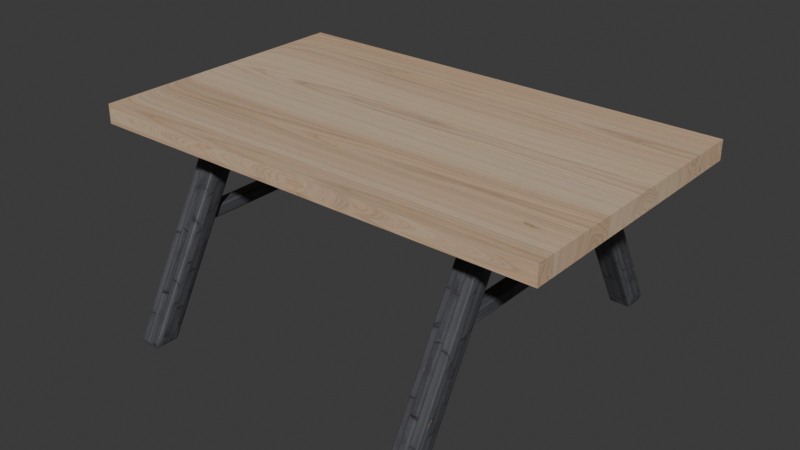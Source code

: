 # Source: table.blend  (saved by Blender 4.4.32; exported with 4.5.12 LTS)
import bpy
from mathutils import Matrix  # noqa: F401  (used for matrix-valued properties, if any)

bpy.ops.wm.read_factory_settings(use_empty=True)
scene = bpy.context.scene
scene.name = 'Scene'

# ---- images (referenced by path relative to the original .blend; pixels are not part of the script)
import os
ASSET_DIR = os.environ.get("B2B_ASSET_DIR", "")  # directory of the original .blend (textures are referenced by path, not embedded)
HERE = os.path.dirname(os.path.abspath(__file__))  # packed textures are extracted next to this script under _unpacked/

def load_image(name, relpath, width, height, colorspace="sRGB"):
    """Load a texture the original file referenced (path relative to the .blend, or extracted next to this script)."""
    p = next((c for c in (os.path.join(HERE, relpath), os.path.join(ASSET_DIR, relpath)) if relpath and os.path.exists(c)), "")
    if p:
        img = bpy.data.images.load(p, check_existing=True)
        img.name = name
    else:  # same state as the original file: an image datablock whose file is absent (Cycles renders it pink)
        img = bpy.data.images.new(name, width, height)
        img.source = "FILE"
        img.filepath = "//" + (relpath or name)
    img.colorspace_settings.name = colorspace
    return img
img_poliigon_woodfloorash_4186_basecolor_jpg_002 = load_image('Poliigon_WoodFloorAsh_4186_BaseColor.jpg.002', '_unpacked/Poliigon_WoodFloorAsh_4186_BaseColor.a63f8d24.jpg', 2048, 2048, 'sRGB')
img_poliigon_woodroofshingle_7834_basecolor_jpg_005 = load_image('Poliigon_WoodRoofShingle_7834_BaseColor.jpg.005', '_unpacked/Poliigon_WoodRoofShingle_7834_BaseColor.87e84d16.jpg', 2048, 2048, 'sRGB')
img_poliigon_woodroofshingle_7834_basecolor_jpg_004 = load_image('Poliigon_WoodRoofShingle_7834_BaseColor.jpg.004', '_unpacked/Poliigon_WoodRoofShingle_7834_BaseColor.87e84d16.jpg', 2048, 2048, 'sRGB')

# ---- materials (node trees are filled in below, after node groups)
mat_material = bpy.data.materials.new('Material')
mat_material_006 = bpy.data.materials.new('Material.006')
mat_material_005 = bpy.data.materials.new('Material.005')

# ---- material node trees
mat_material.use_nodes = True; mat_material.node_tree.nodes.clear()
_N = mat_material.node_tree.nodes; _L = mat_material.node_tree.links
n0 = _N.new('ShaderNodeBsdfPrincipled'); n0.name = 'Principled BSDF'; n0.location = (10, 300)
n1 = _N.new('ShaderNodeOutputMaterial'); n1.name = 'Material Output'; n1.location = (300, 300)
n2 = _N.new('ShaderNodeTexImage'); n2.name = 'Image Texture'; n2.location = (30, -40)
n2.label = 'Base Color'
n2.image = img_poliigon_woodfloorash_4186_basecolor_jpg_002
n3 = _N.new('ShaderNodeMapping'); n3.name = 'Mapping'; n3.location = (230, -40)
n4 = _N.new('ShaderNodeTexCoord'); n4.name = 'Texture Coordinate'; n4.location = (30, -40)
n5 = _N.new('NodeFrame'); n5.name = 'Frame'; n5.location = (-1270, 340)
n5.label = 'Mapping'
n5.width = 400
n6 = _N.new('NodeFrame'); n6.name = 'Frame.001'; n6.location = (-570, 540)
n6.label = 'Textures'
n6.width = 300
n2.parent = n6
n3.parent = n5
n4.parent = n5
_L.new(n0.outputs[0], n1.inputs[0])
_L.new(n2.outputs[0], n0.inputs[0])
_L.new(n3.outputs[0], n2.inputs[0])
_L.new(n4.outputs[2], n3.inputs[0])
n1.is_active_output = True
mat_material_006.use_nodes = True; mat_material_006.node_tree.nodes.clear()
_N = mat_material_006.node_tree.nodes; _L = mat_material_006.node_tree.links
n0 = _N.new('ShaderNodeBsdfPrincipled'); n0.name = 'Principled BSDF'; n0.location = (10, 300)
n1 = _N.new('ShaderNodeOutputMaterial'); n1.name = 'Material Output'; n1.location = (300, 300)
n2 = _N.new('ShaderNodeTexImage'); n2.name = 'Image Texture'; n2.location = (30, -40)
n2.label = 'Base Color'
n2.image = img_poliigon_woodroofshingle_7834_basecolor_jpg_005
n3 = _N.new('ShaderNodeMapping'); n3.name = 'Mapping'; n3.location = (230, -40)
n4 = _N.new('ShaderNodeTexCoord'); n4.name = 'Texture Coordinate'; n4.location = (30, -40)
n5 = _N.new('NodeFrame'); n5.name = 'Frame'; n5.location = (-1270, 340)
n5.label = 'Mapping'
n5.width = 400
n6 = _N.new('NodeFrame'); n6.name = 'Frame.001'; n6.location = (-570, 540)
n6.label = 'Textures'
n6.width = 300
n2.parent = n6
n3.parent = n5
n4.parent = n5
_L.new(n0.outputs[0], n1.inputs[0])
_L.new(n2.outputs[0], n0.inputs[0])
_L.new(n3.outputs[0], n2.inputs[0])
_L.new(n4.outputs[2], n3.inputs[0])
n1.is_active_output = True
mat_material_005.use_nodes = True; mat_material_005.node_tree.nodes.clear()
_N = mat_material_005.node_tree.nodes; _L = mat_material_005.node_tree.links
n0 = _N.new('ShaderNodeBsdfPrincipled'); n0.name = 'Principled BSDF'; n0.location = (10, 300)
n1 = _N.new('ShaderNodeOutputMaterial'); n1.name = 'Material Output'; n1.location = (300, 300)
n2 = _N.new('ShaderNodeTexImage'); n2.name = 'Image Texture'; n2.location = (30, -40)
n2.label = 'Base Color'
n2.image = img_poliigon_woodroofshingle_7834_basecolor_jpg_004
n3 = _N.new('ShaderNodeMapping'); n3.name = 'Mapping'; n3.location = (230, -40)
n4 = _N.new('ShaderNodeTexCoord'); n4.name = 'Texture Coordinate'; n4.location = (30, -40)
n5 = _N.new('NodeFrame'); n5.name = 'Frame'; n5.location = (-1270, 340)
n5.label = 'Mapping'
n5.width = 400
n6 = _N.new('NodeFrame'); n6.name = 'Frame.001'; n6.location = (-570, 540)
n6.label = 'Textures'
n6.width = 300
n2.parent = n6
n3.parent = n5
n4.parent = n5
_L.new(n0.outputs[0], n1.inputs[0])
_L.new(n2.outputs[0], n0.inputs[0])
_L.new(n3.outputs[0], n2.inputs[0])
_L.new(n4.outputs[2], n3.inputs[0])
n1.is_active_output = True

# ---- world
world_world = bpy.data.worlds.new('World'); scene.world = world_world
world_world.use_nodes = True; world_world.node_tree.nodes.clear()
_N = world_world.node_tree.nodes; _L = world_world.node_tree.links
n0 = _N.new('ShaderNodeOutputWorld'); n0.name = 'World Output'; n0.location = (300, 300)
n1 = _N.new('ShaderNodeBackground'); n1.name = 'Background'; n1.location = (10, 300)
n1.inputs[0].default_value = (0.05088, 0.05088, 0.05088, 1.0)
_L.new(n1.outputs[0], n0.inputs[0])
n0.is_active_output = True
world_world.color = (0.05088, 0.05088, 0.05088)
world_world.sun_shadow_jitter_overblur = 0.0

# ---- meshes
me_cube_006 = bpy.data.meshes.new('Cube.006')
me_cube_006.from_pydata([(-1.0, -1.422, -1.0), (-1.0, -1.422, 1.0), (-1.0, 1.0, -1.0), (-1.0, 1.0, 1.0), (1.0, -1.422, -1.0), (1.0, -1.422, 1.0), (1.0, 1.0, -1.0), (1.0, 1.0, 1.0), (1.0, 1.0, -1.0), (1.0, 1.0, 1.0), (1.0, -1.422, -1.0), (1.0, -1.422, 1.0), (-1.0, 1.0, -1.0), (-1.0, -1.422, 1.0), (-1.0, 1.0, 1.0), (-1.0, -1.422, -1.0), (-1.0, 1.0, -1.0), (-1.0, 1.0, 1.0), (1.0, 1.0, -1.0), (1.0, 1.0, 1.0), (1.0, 1.0, 1.0), (1.0, 1.0, -1.0), (-1.0, 1.0, -1.0), (-1.0, 1.0, 1.0), (-1.0, -1.422, -1.0), (1.0, -1.422, 1.0), (1.0, -1.422, 1.0), (1.0, -1.422, -1.0), (-1.0, -1.422, -1.0), (-1.0, -1.422, 1.0), (-1.0, -1.422, 1.0), (1.0, -1.422, -1.0), (-1.0, 1.0, 1.0), (-1.0, -1.422, -1.0), (-1.0, 1.0, -1.0), (-1.0, -1.422, 1.0), (-1.0, 1.0, 1.0), (-1.0, 1.0, -1.0), (-1.0, -1.422, 1.0), (-1.0, -1.422, -1.0), (1.0, 1.0, 1.0), (1.0, -1.422, -1.0), (1.0, 1.0, 1.0), (1.0, -1.422, 1.0), (1.0, 1.0, -1.0), (1.0, -1.422, 1.0), (1.0, 1.0, -1.0), (1.0, -1.422, -1.0), (-1.0, -1.422, 1.0), (1.0, -1.422, -1.0), (-1.0, -1.422, -1.0), (1.0, -1.422, 1.0), (1.0, -1.422, 1.0), (1.0, -1.422, -1.0), (-1.0, -1.422, -1.0), (-1.0, -1.422, 1.0), (-1.0, -1.422, -1.0), (-1.0, -1.422, 1.0), (1.0, -1.422, 1.0), (1.0, -1.422, -1.0), (-1.0, 1.0, 1.0), (1.0, 1.0, -1.0), (-1.0, 1.0, -1.0), (1.0, 1.0, 1.0), (1.0, 1.0, 1.0), (1.0, 1.0, -1.0), (-1.0, 1.0, -1.0), (-1.0, 1.0, 1.0), (-1.0, 1.0, -1.0), (-1.0, 1.0, 1.0), (1.0, 1.0, 1.0), (1.0, 1.0, -1.0)], [], [(16, 17, 3, 2), (8, 9, 7, 6), (31, 25, 5, 4), (15, 13, 1, 0), (27, 31, 4, 10), (29, 30, 1, 13), (25, 26, 11, 5), (47, 27, 10, 41), (4, 5, 11, 10), (44, 40, 9, 8), (2, 3, 14, 12), (24, 28, 15, 0), (38, 29, 13, 35), (33, 35, 13, 15), (32, 14, 23, 36), (2, 12, 22, 16), (44, 8, 21, 46), (7, 9, 20, 19), (14, 3, 17, 23), (8, 6, 18, 21), (6, 7, 19, 18), (62, 60, 17, 16), (0, 1, 30, 24), (57, 55, 29, 38), (50, 54, 28, 24), (59, 53, 27, 47), (51, 52, 26, 25), (55, 48, 30, 29), (53, 49, 31, 27), (49, 51, 25, 31), (54, 56, 39, 28), (58, 57, 38, 43), (12, 34, 37, 22), (40, 32, 36, 42), (41, 45, 35, 33), (43, 38, 35, 45), (12, 14, 32, 34), (28, 39, 33, 15), (26, 43, 45, 11), (10, 11, 45, 41), (9, 40, 42, 20), (52, 58, 43, 26), (56, 59, 47, 39), (34, 44, 46, 37), (34, 32, 40, 44), (39, 47, 41, 33), (68, 71, 59, 56), (64, 70, 58, 52), (70, 69, 57, 58), (66, 68, 56, 54), (61, 63, 51, 49), (65, 61, 49, 53), (67, 60, 48, 55), (63, 64, 52, 51), (71, 65, 53, 59), (62, 66, 54, 50), (69, 67, 55, 57), (24, 30, 48, 50), (36, 23, 67, 69), (16, 22, 66, 62), (46, 21, 65, 71), (19, 20, 64, 63), (23, 17, 60, 67), (21, 18, 61, 65), (18, 19, 63, 61), (22, 37, 68, 66), (42, 36, 69, 70), (20, 42, 70, 64), (37, 46, 71, 68), (50, 48, 60, 62)])
me_cube_006.polygons.foreach_set('use_smooth', [True] * 70)
_k = {(10, 11): 1.0, (8, 9): 1.0, (12, 14): 1.0, (13, 15): 1.0}
me_cube_006.attributes.new('crease_edge', 'FLOAT', 'EDGE').data.foreach_set('value', [_k.get((min(e.vertices), max(e.vertices)), 0.0) for e in me_cube_006.edges])
_uv = me_cube_006.uv_layers.new(name='UVMap')
_uv.uv.foreach_set('vector', [0.375, 0.25, 0.625, 0.25, 0.625, 0.25, 0.375, 0.25, 0.375, 0.5, 0.625, 0.5, 0.625, 0.5, 0.375, 0.5, 0.375, 0.75, 0.625, 0.75, 0.625, 0.75, 0.375, 0.75, 0.375, 1.0, 0.625, 1.0, 0.625, 1.0, 0.375, 1.0, 0.375, 0.75, 0.375, 0.75, 0.375, 0.75, 0.375, 0.75, 0.625, 5.96e-08, 0.625, 0.0, 0.625, 0.0, 0.625, 0.0, 0.625, 0.75, 0.625, 0.75, 0.625, 0.75, 0.625, 0.75, 0.375, 0.75, 0.375, 0.75, 0.375, 0.75, 0.375, 0.75, 0.375, 0.75, 0.625, 0.75, 0.625, 0.75, 0.375, 0.75, 0.375, 0.5, 0.625, 0.5, 0.625, 0.5, 0.375, 0.5, 0.375, 0.25, 0.625, 0.25, 0.625, 0.25, 0.375, 0.25, 0.125, 0.75, 0.125, 0.75, 0.125, 0.75, 0.125, 0.75, 0.875, 0.75, 0.875, 0.75, 0.875, 0.75, 0.875, 0.75, 0.375, 1.0, 0.625, 1.0, 0.625, 1.0, 0.375, 1.0, 0.625, 0.25, 0.625, 0.25, 0.625, 0.25, 0.625, 0.25, 0.125, 0.5, 0.125, 0.5, 0.125, 0.5, 0.125, 0.5, 0.375, 0.5, 0.375, 0.5, 0.375, 0.5, 0.375, 0.5, 0.625, 0.5, 0.625, 0.5, 0.625, 0.5, 0.625, 0.5, 0.625, 0.25, 0.625, 0.25, 0.625, 0.25, 0.625, 0.25, 0.375, 0.5, 0.375, 0.5, 0.375, 0.5, 0.375, 0.5, 0.375, 0.5, 0.625, 0.5, 0.625, 0.5, 0.375, 0.5, 0.375, 0.25, 0.625, 0.25, 0.625, 0.25, 0.375, 0.25, 0.375, 0.0, 0.625, 0.0, 0.625, 0.0, 0.375, 0.0, 0.875, 0.75, 0.875, 0.75, 0.875, 0.75, 0.875, 0.75, 0.375, 0.0, 0.375, -5.96e-08, 0.375, 0.0, 0.375, 0.0, 0.375, 0.75, 0.375, 0.75, 0.375, 0.75, 0.375, 0.75, 0.625, 0.75, 0.625, 0.75, 0.625, 0.75, 0.625, 0.75, 0.625, 5.96e-08, 0.625, 0.0, 0.625, 0.0, 0.625, 0.0, 0.375, 0.75, 0.375, 0.75, 0.375, 0.75, 0.375, 0.75, 0.375, 0.75, 0.625, 0.75, 0.625, 0.75, 0.375, 0.75, 0.125, 0.75, 0.125, 0.75, 0.125, 0.75, 0.125, 0.75, 0.625, 0.75, 0.875, 0.75, 0.875, 0.75, 0.625, 0.75, 0.375, 0.25, 0.375, 0.25, 0.375, 0.25, 0.375, 0.25, 0.625, 0.5, 0.625, 0.25, 0.625, 0.25, 0.625, 0.5, 0.375, 0.75, 0.625, 0.75, 0.625, 1.0, 0.375, 1.0, 0.625, 0.75, 0.875, 0.75, 0.875, 0.75, 0.625, 0.75, 0.375, 0.25, 0.625, 0.25, 0.625, 0.25, 0.375, 0.25, 0.125, 0.75, 0.125, 0.75, 0.125, 0.75, 0.125, 0.75, 0.625, 0.75, 0.625, 0.75, 0.625, 0.75, 0.625, 0.75, 0.375, 0.75, 0.625, 0.75, 0.625, 0.75, 0.375, 0.75, 0.625, 0.5, 0.625, 0.5, 0.625, 0.5, 0.625, 0.5, 0.625, 0.75, 0.625, 0.75, 0.625, 0.75, 0.625, 0.75, 0.125, 0.75, 0.375, 0.75, 0.375, 0.75, 0.125, 0.75, 0.375, 0.25, 0.375, 0.5, 0.375, 0.5, 0.375, 0.25, 0.375, 0.25, 0.625, 0.25, 0.625, 0.5, 0.375, 0.5, 0.125, 0.75, 0.375, 0.75, 0.375, 0.75, 0.125, 0.75, 0.125, 0.5, 0.375, 0.5, 0.375, 0.75, 0.125, 0.75, 0.625, 0.5, 0.625, 0.5, 0.625, 0.75, 0.625, 0.75, 0.625, 0.5, 0.875, 0.5, 0.875, 0.75, 0.625, 0.75, 0.125, 0.5, 0.125, 0.5, 0.125, 0.75, 0.125, 0.75, 0.375, 0.5, 0.625, 0.5, 0.625, 0.75, 0.375, 0.75, 0.375, 0.5, 0.375, 0.5, 0.375, 0.75, 0.375, 0.75, 0.625, 0.25, 0.625, 0.25, 0.625, 0.0, 0.625, 0.0, 0.625, 0.5, 0.625, 0.5, 0.625, 0.75, 0.625, 0.75, 0.375, 0.5, 0.375, 0.5, 0.375, 0.75, 0.375, 0.75, 0.375, 0.25, 0.375, 0.25, 0.375, 0.0, 0.375, 0.0, 0.875, 0.5, 0.875, 0.5, 0.875, 0.75, 0.875, 0.75, 0.375, 0.0, 0.625, 0.0, 0.625, 0.0, 0.375, 0.0, 0.875, 0.5, 0.875, 0.5, 0.875, 0.5, 0.875, 0.5, 0.375, 0.25, 0.375, 0.25, 0.375, 0.25, 0.375, 0.25, 0.375, 0.5, 0.375, 0.5, 0.375, 0.5, 0.375, 0.5, 0.625, 0.5, 0.625, 0.5, 0.625, 0.5, 0.625, 0.5, 0.625, 0.25, 0.625, 0.25, 0.625, 0.25, 0.625, 0.25, 0.375, 0.5, 0.375, 0.5, 0.375, 0.5, 0.375, 0.5, 0.375, 0.5, 0.625, 0.5, 0.625, 0.5, 0.375, 0.5, 0.125, 0.5, 0.125, 0.5, 0.125, 0.5, 0.125, 0.5, 0.625, 0.5, 0.875, 0.5, 0.875, 0.5, 0.625, 0.5, 0.625, 0.5, 0.625, 0.5, 0.625, 0.5, 0.625, 0.5, 0.125, 0.5, 0.375, 0.5, 0.375, 0.5, 0.125, 0.5, 0.375, 0.0, 0.625, 0.0, 0.625, 0.25, 0.375, 0.25])
me_cube_006.materials.append(mat_material)
me_cube_006.update()
me_cube_008 = bpy.data.meshes.new('Cube.008')
me_cube_008.from_pydata([(-1.0, -1.0, -1.0), (-1.0, 7.0, 1.0), (-1.0, 1.0, -1.0), (-1.0, 9.0, 1.0), (1.0, -1.0, -1.0), (1.0, 7.0, 1.0), (1.0, 1.0, -1.0), (1.0, 9.0, 1.0)], [], [(0, 1, 3, 2), (2, 3, 7, 6), (6, 7, 5, 4), (4, 5, 1, 0), (2, 6, 4, 0), (7, 3, 1, 5)])
_uv = me_cube_008.uv_layers.new(name='UVMap')
_uv.uv.foreach_set('vector', [0.375, 0.0, 0.625, 0.0, 0.625, 0.25, 0.375, 0.25, 0.375, 0.25, 0.625, 0.25, 0.625, 0.5, 0.375, 0.5, 0.375, 0.5, 0.625, 0.5, 0.625, 0.75, 0.375, 0.75, 0.375, 0.75, 0.625, 0.75, 0.625, 1.0, 0.375, 1.0, 0.125, 0.5, 0.375, 0.5, 0.375, 0.75, 0.125, 0.75, 0.625, 0.5, 0.875, 0.5, 0.875, 0.75, 0.625, 0.75])
me_cube_008.materials.append(mat_material_006)
me_cube_008.update()
me_cube_009 = bpy.data.meshes.new('Cube.009')
me_cube_009.from_pydata([(-1.0, -1.0, -1.0), (-1.0, -1.0, 1.0), (-1.0, 1.0, -1.0), (-1.0, 1.0, 1.0), (1.0, -1.0, -1.0), (1.0, -1.0, 1.0), (1.0, 1.0, -1.0), (1.0, 1.0, 1.0)], [], [(0, 1, 3, 2), (2, 3, 7, 6), (6, 7, 5, 4), (4, 5, 1, 0), (2, 6, 4, 0), (7, 3, 1, 5)])
_uv = me_cube_009.uv_layers.new(name='UVMap')
_uv.uv.foreach_set('vector', [0.375, 0.0, 0.625, 0.0, 0.625, 0.25, 0.375, 0.25, 0.375, 0.25, 0.625, 0.25, 0.625, 0.5, 0.375, 0.5, 0.375, 0.5, 0.625, 0.5, 0.625, 0.75, 0.375, 0.75, 0.375, 0.75, 0.625, 0.75, 0.625, 1.0, 0.375, 1.0, 0.125, 0.5, 0.375, 0.5, 0.375, 0.75, 0.125, 0.75, 0.625, 0.5, 0.875, 0.5, 0.875, 0.75, 0.625, 0.75])
me_cube_009.materials.append(mat_material_005)
me_cube_009.update()
me_cube_001 = bpy.data.meshes.new('Cube.001')
me_cube_001.from_pydata([(-1.0, -1.0, -1.0), (-1.0, -1.0, 1.0), (-1.0, 1.0, -1.0), (-1.0, 1.0, 1.0), (1.0, -1.0, -1.0), (1.0, -1.0, 1.0), (1.0, 1.0, -1.0), (1.0, 1.0, 1.0)], [], [(0, 1, 3, 2), (2, 3, 7, 6), (6, 7, 5, 4), (4, 5, 1, 0), (2, 6, 4, 0), (7, 3, 1, 5)])
_uv = me_cube_001.uv_layers.new(name='UVMap')
_uv.uv.foreach_set('vector', [0.375, 0.0, 0.625, 0.0, 0.625, 0.25, 0.375, 0.25, 0.375, 0.25, 0.625, 0.25, 0.625, 0.5, 0.375, 0.5, 0.375, 0.5, 0.625, 0.5, 0.625, 0.75, 0.375, 0.75, 0.375, 0.75, 0.625, 0.75, 0.625, 1.0, 0.375, 1.0, 0.125, 0.5, 0.375, 0.5, 0.375, 0.75, 0.125, 0.75, 0.625, 0.5, 0.875, 0.5, 0.875, 0.75, 0.625, 0.75])
me_cube_001.materials.append(mat_material_005)
me_cube_001.update()

# ---- objects
ob_cube_001 = bpy.data.objects.new('Cube.001', me_cube_006)
ob_cube = bpy.data.objects.new('Cube', me_cube_008)
ob_empty = bpy.data.objects.new('Empty', None)
ob_cube_002 = bpy.data.objects.new('Cube.002', me_cube_009)
ob_cube_003 = bpy.data.objects.new('Cube.003', me_cube_001)

# ---- transforms, parenting, visibility, modifiers, constraints
ob_cube_001.location = (0.0, 0.7, 3.983)
ob_cube_001.scale = (5.443, 2.697, 0.2269)
_m = ob_cube_001.modifiers.new('Subdivision', 'SUBSURF')
_m.levels = 3
_m.render_levels = 3
ob_cube.location = (-3.432, -4.0, 1.69)
ob_cube.scale = (0.3, 0.3, 2.164)
_m = ob_cube.modifiers.new('Bevel', 'BEVEL')
_m.width = 0.35
_m.width_pct = 0.35
_m.segments = 9
_m = ob_cube.modifiers.new('Mirror', 'MIRROR')
_m.use_axis = (True, True, False)
_m.mirror_object = ob_empty
ob_empty.location = (0.0, 0.0, 0.0)
ob_cube_002.location = (-3.419, -5.96e-08, 2.0)
ob_cube_002.scale = (0.1698, 2.672, 0.1433)
_m = ob_cube_002.modifiers.new('Mirror', 'MIRROR')
_m.mirror_object = ob_empty
_m = ob_cube_002.modifiers.new('Bevel', 'BEVEL')
_m.width = 0.35
_m.width_pct = 0.35
_m.segments = 9
ob_cube_003.location = (0.0, 0.0, 2.0)
ob_cube_003.scale = (3.582, 0.2014, 0.1433)
_m = ob_cube_003.modifiers.new('Bevel', 'BEVEL')
_m.width = 0.35
_m.width_pct = 0.35
_m.segments = 9

# ---- collection membership
scene.collection.objects.link(ob_cube_001)
scene.collection.objects.link(ob_cube)
scene.collection.objects.link(ob_empty)
scene.collection.objects.link(ob_cube_002)
scene.collection.objects.link(ob_cube_003)

# ---- scene / render settings (as saved in the file)
scene.frame_start = 1; scene.frame_end = 250; scene.frame_set(1)
scene.render.engine = 'BLENDER_EEVEE_NEXT'
scene.cycles.bake_type = 'DIFFUSE'
bpy.context.view_layer.update()

# ---- added for rendering (the .blend has no active camera and no usable light): camera, sun
cam_auto = bpy.data.cameras.new('AutoCamera')
cam_auto.lens = 50.0
cam_auto.sensor_width = 36.0
cam_auto.clip_end = 1000.0
ob_auto_camera = bpy.data.objects.new('AutoCamera', cam_auto)
scene.collection.objects.link(ob_auto_camera)
ob_auto_camera.location = (13.502, -16.2025, 12.6697)
ob_auto_camera.rotation_euler = (1.09748, -7.21219e-08, 0.694738)
scene.camera = ob_auto_camera
light_auto_sun = bpy.data.lights.new('AutoSun', 'SUN')
light_auto_sun.energy = 3.0
light_auto_sun.angle = 0.0523599
ob_auto_sun = bpy.data.objects.new('AutoSun', light_auto_sun)
scene.collection.objects.link(ob_auto_sun)
ob_auto_sun.rotation_euler = (0.872665, 0.174533, 0.523599)
bpy.context.view_layer.update()
